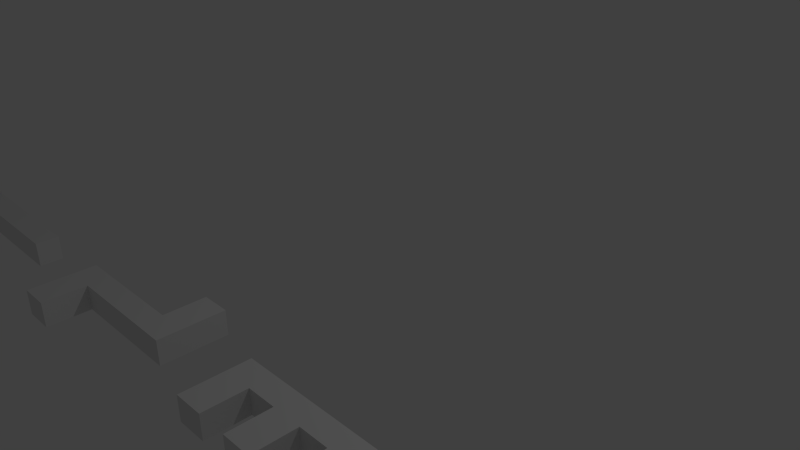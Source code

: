 # Source: 1-0_low.blend  (saved by Blender 2.76.0; exported with 4.5.12 LTS)
import bpy
from mathutils import Matrix  # noqa: F401  (used for matrix-valued properties, if any)

bpy.ops.wm.read_factory_settings(use_empty=True)
scene = bpy.context.scene
scene.name = 'Scene'

# ---- collections
col_collection_1 = bpy.data.collections.new('Collection 1'); scene.collection.children.link(col_collection_1)

# ---- world
world_world = bpy.data.worlds.new('World'); scene.world = world_world
world_world.color = (0.05088, 0.05088, 0.05088)
world_world.use_sun_shadow = False
world_world.sun_shadow_jitter_overblur = 0.0
world_world.cycles.sampling_method = 'MANUAL'
world_world.cycles.sample_map_resolution = 256

# ---- cameras
cam_camera = bpy.data.cameras.new('Camera')
cam_camera.clip_end = 100.0
cam_camera.lens = 35.0
cam_camera.sensor_width = 32.0
cam_camera.sensor_height = 18.0
cam_camera.ortho_scale = 7.314
cam_camera.dof.focus_distance = 0.0
cam_camera.dof.aperture_fstop = 128.0

# ---- lights
light_lamp = bpy.data.lights.new('Lamp', 'POINT')
light_lamp.transmission_factor = 0.0
light_lamp.cutoff_distance = 30.0
light_lamp.energy = 100.0
light_lamp.shadow_buffer_clip_start = 1.001
light_lamp.shadow_soft_size = 0.1
light_lamp.shadow_maximum_resolution = 0.006
light_lamp.use_absolute_resolution = True
light_lamp.cycles.use_multiple_importance_sampling = False

# ---- meshes
me_cube_009 = bpy.data.meshes.new('Cube.009')
me_cube_009.from_pydata([(-0.3556, 3.009, -1.0), (0.04444, 3.009, -1.0), (0.4444, 3.009, -1.0), (0.4444, 3.009, 1.0), (0.04444, 3.009, 1.0), (-0.3556, 3.009, 1.0), (-0.7556, 3.009, -1.0), (-0.7556, 3.009, 1.0), (0.04444, 1.169, -1.0), (0.4444, 1.169, -1.0), (0.4444, 1.169, 1.0), (0.04444, 1.169, 1.0), (-0.3556, 1.169, 1.0), (-0.3556, 1.169, -1.0), (-0.7556, 1.169, -1.0), (-0.7556, 1.169, 1.0), (-0.3556, -0.671, -1.0), (0.04444, -0.671, -1.0), (0.4444, -0.671, -1.0), (0.4444, -0.671, 1.0), (0.04444, -0.671, 1.0), (-0.3556, -0.671, 1.0), (0.4444, -2.671, -1.0), (0.04444, -2.671, -1.0), (-0.3556, -2.671, -1.0), (1.244, -0.671, -1.0), (1.244, -0.671, 1.0), (1.244, -2.671, -1.0), (1.244, -2.671, 1.0), (-0.7556, -0.671, -1.0), (-0.7556, -0.671, 1.0), (-0.7556, -2.671, -1.0), (-0.7556, -2.671, 1.0), (0.4444, -2.671, 1.0), (0.04444, -2.671, 1.0), (-0.3556, -2.671, 1.0)], [], [(28, 33, 22, 27), (9, 8, 1, 2), (11, 10, 3, 4), (10, 9, 2, 3), (4, 3, 2, 1), (29, 30, 15, 14), (21, 16, 13, 12), (19, 18, 9, 10), (30, 21, 12, 15), (20, 19, 10, 11), (16, 29, 14, 13), (15, 12, 5, 7), (14, 15, 7, 6), (34, 35, 24, 23), (33, 34, 23, 22), (19, 26, 25, 18), (25, 27, 22, 18), (17, 20, 11, 8), (21, 20, 17, 16), (18, 17, 8, 9), (17, 23, 24, 16), (18, 22, 23, 17), (19, 33, 28, 26), (26, 28, 27, 25), (35, 32, 31, 24), (32, 30, 29, 31), (16, 24, 31, 29), (30, 32, 35, 21), (21, 35, 34, 20), (20, 34, 33, 19), (8, 11, 12, 13), (11, 4, 5, 12), (1, 8, 13, 0), (13, 12, 5, 0), (4, 1, 0, 5), (13, 14, 6, 0), (7, 5, 0, 6)])
me_cube_009.use_remesh_preserve_volume = False
me_cube_009.use_remesh_preserve_attributes = False
me_cube_009.use_mirror_vertex_groups = False
me_cube_009.update()
me_cube_008 = bpy.data.meshes.new('Cube.008')
me_cube_008.from_pydata([(-0.6, -0.9646, -1.0), (-0.6, -0.9646, 1.0), (-1.0, -0.9646, 1.0), (-1.0, -0.9646, -1.0), (-1.0, -2.799, -1.0), (-1.0, -2.799, 1.0), (-0.6, -2.799, -1.0), (-0.6, -2.799, 1.0), (-1.0, 0.8803, -1.0), (-1.0, 0.8803, 1.0), (-1.0, 2.88, -1.0), (-1.0, 2.88, 1.0), (1.0, 0.8803, -1.0), (1.0, 0.8803, 1.0), (1.0, 2.88, -1.0), (1.0, 2.88, 1.0), (-0.6, 2.88, 1.0), (-0.2, 2.88, 1.0), (0.2, 2.88, 1.0), (0.6, 2.88, 1.0), (0.6, 2.88, -1.0), (0.2, 2.88, -1.0), (-0.2, 2.88, -1.0), (-0.6, 2.88, -1.0), (0.6, 0.8803, 1.0), (0.2, 0.8803, 1.0), (-0.2, 0.8803, 1.0), (-0.6, 0.8803, 1.0), (-0.6, 0.8803, -1.0), (-0.2, 0.8803, -1.0), (0.2, 0.8803, -1.0), (0.6, 0.8803, -1.0), (1.0, -0.9595, 1.0), (1.0, -0.9595, -1.0), (0.6, -0.9595, -1.0), (0.2, -0.9595, 1.0), (-0.2, -0.9595, 1.0), (-0.2, -0.9595, -1.0), (0.2, -0.9595, -1.0), (1.0, -2.799, 1.0), (1.0, -2.799, -1.0), (0.2, -2.799, 1.0), (-0.2, -2.799, 1.0), (-0.2, -2.799, -1.0), (0.2, -2.799, -1.0), (0.6, -0.9595, 1.0), (0.6, -2.799, 1.0), (0.6, -2.799, -1.0)], [], [(9, 8, 3, 2), (8, 28, 0, 3), (28, 27, 1, 0), (1, 2, 3, 0), (6, 7, 5, 4), (9, 11, 10, 8), (19, 15, 14, 20), (15, 13, 12, 14), (27, 9, 2, 1), (31, 20, 14, 12), (27, 16, 11, 9), (13, 15, 19, 24), (24, 19, 18, 25), (25, 18, 17, 26), (26, 17, 16, 27), (8, 10, 23, 28), (28, 23, 22, 29), (29, 22, 21, 30), (30, 21, 20, 31), (29, 30, 38, 37), (24, 25, 30, 31), (30, 25, 35, 38), (26, 27, 28, 29), (11, 16, 23, 10), (16, 17, 22, 23), (17, 18, 21, 22), (18, 19, 20, 21), (33, 32, 39, 40), (31, 12, 33, 34), (25, 26, 36, 35), (26, 29, 37, 36), (12, 13, 32, 33), (41, 42, 43, 44), (43, 42, 7, 6), (35, 36, 42, 41), (41, 44, 47, 46), (37, 38, 44, 43), (35, 41, 46, 45), (0, 6, 4, 3), (7, 1, 2, 5), (2, 3, 4, 5), (37, 43, 6, 0), (36, 37, 0, 1), (42, 36, 1, 7), (32, 45, 46, 39), (13, 24, 45, 32), (24, 31, 34, 45), (39, 46, 47, 40), (45, 34, 47, 46), (34, 33, 40, 47), (44, 38, 34, 47), (38, 35, 45, 34)])
me_cube_008.use_remesh_preserve_volume = False
me_cube_008.use_remesh_preserve_attributes = False
me_cube_008.use_mirror_vertex_groups = False
me_cube_008.update()
me_cube_007 = bpy.data.meshes.new('Cube.007')
me_cube_007.from_pydata([(-0.65, -2.17, -1.0), (-0.65, -2.17, 1.0), (-0.65, -0.1699, -1.0), (-0.65, -0.1699, 1.0), (1.35, -2.17, -1.0), (1.35, -2.17, 1.0), (1.35, -0.1699, -1.0), (1.35, -0.1699, 1.0), (-0.25, -0.1699, 1.0), (-0.25, -0.1699, -1.0), (-0.25, -2.17, 1.0), (-0.25, -2.17, -1.0), (-0.65, 3.51, 1.0), (-0.65, 3.51, -1.0), (-0.25, 3.51, -1.0), (-0.25, 3.51, 1.0)], [], [(1, 3, 2, 0), (7, 5, 4, 6), (10, 1, 0, 11), (10, 8, 3, 1), (7, 8, 10, 5), (0, 2, 9, 11), (6, 4, 11, 9), (5, 10, 11, 4), (2, 13, 14, 9), (8, 7, 6, 9), (3, 12, 13, 2), (9, 14, 15, 8), (3, 8, 15, 12), (12, 15, 14, 13)])
me_cube_007.use_remesh_preserve_volume = False
me_cube_007.use_remesh_preserve_attributes = False
me_cube_007.use_mirror_vertex_groups = False
me_cube_007.update()
me_cube_006 = bpy.data.meshes.new('Cube.006')
me_cube_006.from_pydata([(0.3556, 2.671, 1.0), (-0.04444, 2.671, 1.0), (-0.4444, 2.671, 1.0), (0.7556, 2.671, 1.0), (0.7556, 2.671, -1.0), (0.7556, 0.671, 1.0), (0.7556, 0.671, -1.0), (-1.244, 2.671, 1.0), (-1.244, 2.671, -1.0), (-1.244, 0.671, 1.0), (-1.244, 0.671, -1.0), (0.3556, 2.671, -1.0), (-0.04444, 2.671, -1.0), (-0.4444, 2.671, -1.0), (0.3556, 0.671, 1.0), (-0.04444, 0.671, 1.0), (-0.4444, 0.671, 1.0), (-0.4444, 0.671, -1.0), (-0.04444, 0.671, -1.0), (0.3556, 0.671, -1.0), (0.7556, -1.169, 1.0), (0.7556, -1.169, -1.0), (-0.04444, -1.169, 1.0), (-0.4444, -1.169, 1.0), (-0.4444, -1.169, -1.0), (-0.04444, -1.169, -1.0), (0.7556, -3.009, 1.0), (0.7556, -3.009, -1.0), (-0.04444, -3.009, 1.0), (-0.4444, -3.009, 1.0), (-0.4444, -3.009, -1.0), (-0.04444, -3.009, -1.0), (0.3556, -1.169, 1.0), (0.3556, -1.169, -1.0), (0.3556, -3.009, 1.0), (0.3556, -3.009, -1.0)], [], [(13, 17, 10, 8), (15, 1, 2, 16), (14, 0, 1, 15), (5, 3, 0, 14), (19, 11, 4, 6), (2, 13, 8, 7), (3, 5, 6, 4), (0, 3, 4, 11), (9, 7, 8, 10), (2, 7, 9, 16), (16, 9, 10, 17), (17, 13, 12, 18), (18, 12, 11, 19), (17, 18, 25, 24), (14, 15, 18, 19), (18, 15, 22, 25), (2, 1, 12, 13), (1, 0, 11, 12), (21, 20, 26, 27), (15, 16, 23, 22), (16, 17, 24, 23), (6, 5, 20, 21), (28, 29, 30, 31), (23, 24, 30, 29), (22, 23, 29, 28), (28, 31, 35, 34), (24, 25, 31, 30), (33, 32, 34, 35), (31, 25, 33, 35), (22, 28, 34, 32), (25, 22, 32, 33), (20, 32, 34, 26), (19, 6, 21, 33), (5, 14, 32, 20), (14, 19, 33, 32), (26, 34, 35, 27), (33, 21, 27, 35)])
me_cube_006.use_remesh_preserve_volume = False
me_cube_006.use_remesh_preserve_attributes = False
me_cube_006.use_mirror_vertex_groups = False
me_cube_006.update()
me_cube_005 = bpy.data.meshes.new('Cube.005')
me_cube_005.from_pydata([(-1.0, -1.0, -1.0), (-1.0, -1.0, 1.0), (-1.0, 1.0, -1.0), (-1.0, 1.0, 1.0), (1.0, -1.0, -1.0), (1.0, -1.0, 1.0), (1.0, 1.0, -1.0), (1.0, 1.0, 1.0), (-0.6, 1.0, 1.0), (0.6, 1.0, 1.0), (0.6, 1.0, -1.0), (-0.6, 1.0, -1.0), (0.6, -1.0, 1.0), (-0.6, -1.0, 1.0), (-0.6, -1.0, -1.0), (0.6, -1.0, -1.0), (-1.0, -4.68, -1.0), (-1.0, -4.68, 1.0), (-0.6, -4.68, 1.0), (-0.6, -4.68, -1.0), (0.6, 4.68, 1.0), (1.0, 4.68, 1.0), (1.0, 4.68, -1.0), (0.6, 4.68, -1.0)], [], [(1, 3, 2, 0), (6, 22, 21, 7), (7, 5, 4, 6), (13, 18, 19, 14), (15, 10, 6, 4), (13, 8, 3, 1), (5, 7, 9, 12), (8, 13, 12, 9), (0, 2, 11, 14), (10, 15, 14, 11), (5, 12, 15, 4), (12, 13, 14, 15), (3, 8, 11, 2), (8, 9, 10, 11), (0, 16, 17, 1), (14, 19, 16, 0), (13, 1, 17, 18), (7, 21, 20, 9), (18, 17, 16, 19), (10, 23, 22, 6), (10, 9, 20, 23), (20, 21, 22, 23)])
me_cube_005.use_remesh_preserve_volume = False
me_cube_005.use_remesh_preserve_attributes = False
me_cube_005.use_mirror_vertex_groups = False
me_cube_005.update()
me_cube_004 = bpy.data.meshes.new('Cube.004')
me_cube_004.from_pydata([(-0.8571, -2.611, -1.0), (-0.8571, -2.611, 1.0), (-0.8571, -0.6113, -1.0), (-0.8571, -0.6113, 1.0), (1.143, -2.611, -1.0), (1.143, -2.611, 1.0), (1.143, -0.6113, -1.0), (1.143, -0.6113, 1.0), (-0.05714, -0.6113, 1.0), (0.3429, -0.6113, 1.0), (0.3429, -0.6113, -1.0), (-0.05714, -0.6113, -1.0), (0.3429, -2.611, 1.0), (-0.05714, -2.611, 1.0), (-0.05714, -2.611, -1.0), (0.3429, -2.611, -1.0), (-0.05714, 1.229, 1.0), (0.3429, 1.229, 1.0), (0.3429, 1.229, -1.0), (-0.05714, 1.229, -1.0), (-0.05714, 3.068, 1.0), (0.3429, 3.068, 1.0), (0.3429, 3.068, -1.0), (-0.05714, 3.068, -1.0), (-0.8571, 1.229, 1.0), (-0.8571, 1.229, -1.0), (-0.8571, 3.068, 1.0), (-0.8571, 3.068, -1.0)], [], [(1, 3, 2, 0), (7, 5, 4, 6), (3, 8, 11, 2), (5, 12, 15, 4), (2, 11, 14, 0), (13, 8, 3, 1), (12, 9, 8, 13), (15, 10, 6, 4), (14, 11, 10, 15), (13, 1, 0, 14), (12, 13, 14, 15), (9, 7, 6, 10), (9, 10, 18, 17), (16, 24, 25, 19), (7, 9, 12, 5), (16, 17, 21, 20), (10, 11, 19, 18), (8, 9, 17, 16), (11, 8, 16, 19), (20, 21, 22, 23), (17, 18, 22, 21), (18, 19, 23, 22), (16, 20, 26, 24), (19, 25, 27, 23), (23, 27, 26, 20), (25, 24, 26, 27)])
me_cube_004.use_remesh_preserve_volume = False
me_cube_004.use_remesh_preserve_attributes = False
me_cube_004.use_mirror_vertex_groups = False
me_cube_004.update()
me_cube_003 = bpy.data.meshes.new('Cube.003')
me_cube_003.from_pydata([(-1.0, -2.56, -1.0), (-1.0, -2.56, 1.0), (-1.0, -0.5599, -1.0), (-1.0, -0.5599, 1.0), (1.0, -2.56, -1.0), (1.0, -2.56, 1.0), (1.0, -0.5599, -1.0), (1.0, -0.5599, 1.0), (-0.6, -0.5599, 1.0), (-0.2, -0.5599, 1.0), (0.2, -0.5599, 1.0), (0.6, -0.5599, 1.0), (0.6, -0.5599, -1.0), (0.2, -0.5599, -1.0), (-0.2, -0.5599, -1.0), (-0.6, -0.5599, -1.0), (0.6, -2.56, 1.0), (0.2, -2.56, 1.0), (-0.2, -2.56, 1.0), (-0.6, -2.56, 1.0), (-0.6, -2.56, -1.0), (-0.2, -2.56, -1.0), (0.2, -2.56, -1.0), (0.6, -2.56, -1.0), (-1.0, 3.12, 1.0), (-1.0, 3.12, -1.0), (0.6, 3.12, 1.0), (1.0, 3.12, 1.0), (1.0, 3.12, -1.0), (-0.6, 3.12, -1.0), (-0.6, 3.12, 1.0), (-0.2, 3.12, 1.0), (0.2, 3.12, 1.0), (0.6, 3.12, -1.0), (0.2, 3.12, -1.0), (-0.2, 3.12, -1.0)], [], [(3, 24, 25, 2), (1, 3, 2, 0), (6, 28, 27, 7), (7, 5, 4, 6), (19, 1, 0, 20), (23, 12, 6, 4), (19, 8, 3, 1), (5, 7, 11, 16), (16, 11, 10, 17), (17, 10, 9, 18), (18, 9, 8, 19), (0, 2, 15, 20), (20, 15, 14, 21), (21, 14, 13, 22), (22, 13, 12, 23), (5, 16, 23, 4), (16, 17, 22, 23), (17, 18, 21, 22), (18, 19, 20, 21), (12, 33, 28, 6), (8, 9, 14, 15), (13, 34, 32, 10), (10, 11, 12, 13), (9, 31, 35, 14), (8, 15, 29, 30), (11, 26, 33, 12), (2, 25, 29, 15), (10, 32, 31, 9), (7, 27, 26, 11), (14, 35, 34, 13), (8, 30, 24, 3), (26, 27, 28, 33), (24, 30, 29, 25), (31, 32, 34, 35)])
me_cube_003.use_remesh_preserve_volume = False
me_cube_003.use_remesh_preserve_attributes = False
me_cube_003.use_mirror_vertex_groups = False
me_cube_003.update()
me_cube_002 = bpy.data.meshes.new('Cube.002')
me_cube_002.from_pydata([(-1.0, -1.0, -1.0), (-1.0, -1.0, 1.0), (-1.0, 1.0, -1.0), (-1.0, 1.0, 1.0), (1.0, -1.0, -1.0), (1.0, -1.0, 1.0), (1.0, 1.0, -1.0), (1.0, 1.0, 1.0), (-0.6, 1.0, 1.0), (0.6, 1.0, 1.0), (0.6, 1.0, -1.0), (-0.6, 1.0, -1.0), (0.6, -1.0, 1.0), (-0.6, -1.0, 1.0), (-0.6, -1.0, -1.0), (0.6, -1.0, -1.0), (-1.0, 4.68, 1.0), (-1.0, 4.68, -1.0), (-0.6, 4.68, -1.0), (-0.6, 4.68, 1.0), (1.0, -4.68, 1.0), (1.0, -4.68, -1.0), (0.6, -4.68, -1.0), (0.6, -4.68, 1.0)], [], [(1, 3, 2, 0), (9, 7, 6, 10), (7, 5, 4, 6), (13, 1, 0, 14), (15, 10, 6, 4), (13, 8, 3, 1), (5, 7, 9, 12), (8, 13, 12, 9), (0, 2, 11, 14), (10, 15, 14, 11), (12, 13, 14, 15), (8, 11, 18, 19), (8, 9, 10, 11), (3, 16, 17, 2), (5, 20, 21, 4), (8, 19, 16, 3), (2, 17, 18, 11), (16, 19, 18, 17), (4, 21, 22, 15), (12, 23, 20, 5), (15, 22, 23, 12), (20, 23, 22, 21)])
me_cube_002.use_remesh_preserve_volume = False
me_cube_002.use_remesh_preserve_attributes = False
me_cube_002.use_mirror_vertex_groups = False
me_cube_002.update()
me_cube_000 = bpy.data.meshes.new('Cube.000')
me_cube_000.from_pydata([(-1.0, -1.0, -1.0), (-1.0, -1.0, 1.0), (-1.0, 1.0, -1.0), (-1.0, 1.0, 1.0), (1.0, -1.0, -1.0), (1.0, -1.0, 1.0), (1.0, 1.0, -1.0), (1.0, 1.0, 1.0)], [], [(3, 7, 6, 2), (5, 1, 0, 4), (0, 2, 6, 4), (5, 7, 3, 1), (6, 7, 5, 4), (0, 1, 3, 2)])
me_cube_000.use_remesh_preserve_volume = False
me_cube_000.use_remesh_preserve_attributes = False
me_cube_000.use_mirror_vertex_groups = False
me_cube_000.update()
me_cube_001 = bpy.data.meshes.new('Cube.001')
me_cube_001.from_pydata([(-0.6, -0.9618, -1.0), (-0.6, -0.9618, 1.0), (-1.0, -0.9618, 1.0), (-1.0, -0.9618, -1.0), (-1.0, -2.799, -1.0), (-1.0, -2.799, 1.0), (-0.6, -2.799, -1.0), (-0.6, -2.799, 1.0), (-1.0, 0.8801, -1.0), (-1.0, 0.8801, 1.0), (-1.0, 2.88, -1.0), (-1.0, 2.88, 1.0), (1.0, 0.8801, -1.0), (1.0, 0.8801, 1.0), (1.0, 2.88, -1.0), (1.0, 2.88, 1.0), (-0.6, 2.88, 1.0), (0.6, 2.88, 1.0), (0.6, 2.88, -1.0), (-0.6, 2.88, -1.0), (0.6, 0.8801, 1.0), (-0.6, 0.8801, 1.0), (-0.6, 0.8801, -1.0), (0.6, 0.8801, -1.0), (1.0, -0.9597, 1.0), (1.0, -0.9597, -1.0), (0.6, -0.9597, -1.0), (0.6, -0.9597, 1.0), (1.0, -2.799, 1.0), (1.0, -2.799, -1.0), (0.6, -2.799, 1.0), (0.6, -2.799, -1.0)], [], [(9, 8, 3, 2), (8, 22, 0, 3), (22, 21, 1, 0), (1, 2, 3, 0), (6, 7, 5, 4), (9, 11, 10, 8), (17, 15, 14, 18), (15, 13, 12, 14), (21, 9, 2, 1), (23, 18, 14, 12), (21, 16, 11, 9), (13, 15, 17, 20), (16, 21, 20, 17), (8, 10, 19, 22), (18, 23, 22, 19), (20, 21, 22, 23), (11, 16, 19, 10), (16, 17, 18, 19), (25, 24, 28, 29), (24, 27, 30, 28), (23, 12, 25, 26), (13, 20, 27, 24), (20, 23, 26, 27), (12, 13, 24, 25), (6, 31, 30, 7), (1, 7, 30, 27), (0, 6, 4, 3), (7, 1, 2, 5), (2, 3, 4, 5), (28, 30, 31, 29), (27, 26, 31, 30), (26, 25, 29, 31), (6, 0, 26, 31), (26, 0, 1, 27)])
me_cube_001.use_remesh_preserve_volume = False
me_cube_001.use_remesh_preserve_attributes = False
me_cube_001.use_mirror_vertex_groups = False
me_cube_001.update()

# ---- objects
ob_cube_009 = bpy.data.objects.new('Cube.009', me_cube_009)
ob_cube_008 = bpy.data.objects.new('Cube.008', me_cube_008)
ob_cube_007 = bpy.data.objects.new('Cube.007', me_cube_007)
ob_cube_006 = bpy.data.objects.new('Cube.006', me_cube_006)
ob_cube_005 = bpy.data.objects.new('Cube.005', me_cube_005)
ob_cube_004 = bpy.data.objects.new('Cube.004', me_cube_004)
ob_cube_003 = bpy.data.objects.new('Cube.003', me_cube_003)
ob_cube_002 = bpy.data.objects.new('Cube.002', me_cube_002)
ob_cube_001 = bpy.data.objects.new('Cube.001', me_cube_000)
ob_cube = bpy.data.objects.new('Cube', me_cube_001)
ob_lamp = bpy.data.objects.new('Lamp', light_lamp)
ob_camera = bpy.data.objects.new('Camera', cam_camera)

# ---- transforms, parenting, visibility, modifiers, constraints
ob_cube_009.location = (20.36, -2.971, 0.0)
ob_cube_009.scale = (1.0, -0.1522, 0.1634)
ob_cube_009.lineart.crease_threshold = 0.0
ob_cube_008.location = (17.47, -2.971, 0.0)
ob_cube_008.scale = (1.0, -0.1522, 0.1634)
ob_cube_008.lineart.crease_threshold = 0.0
ob_cube_007.location = (14.05, -2.971, 0.0)
ob_cube_007.scale = (1.0, -0.1522, 0.1634)
ob_cube_007.lineart.crease_threshold = 0.0
ob_cube_006.location = (11.51, -2.971, 0.0)
ob_cube_006.scale = (1.0, -0.1522, 0.1634)
ob_cube_006.lineart.crease_threshold = 0.0
ob_cube_005.location = (8.169, -2.971, 0.0)
ob_cube_005.scale = (1.0, -0.1522, 0.1634)
ob_cube_005.lineart.crease_threshold = 0.0
ob_cube_004.location = (4.928, -2.971, 0.0)
ob_cube_004.scale = (1.0, -0.1522, 0.1634)
ob_cube_004.lineart.crease_threshold = 0.0
ob_cube_003.location = (2.024, -2.971, -1.49e-08)
ob_cube_003.scale = (1.0, -0.1522, 0.1634)
ob_cube_003.lineart.crease_threshold = 0.0
ob_cube_002.location = (-0.9475, -2.971, 0.0)
ob_cube_002.scale = (1.0, -0.1522, 0.1634)
ob_cube_002.lineart.crease_threshold = 0.0
ob_cube_001.location = (-4.019, -2.971, 0.0)
ob_cube_001.scale = (1.0, -0.1522, 0.1634)
ob_cube_001.lineart.crease_threshold = 0.0
ob_cube.location = (23.72, -2.971, 0.0)
ob_cube.scale = (1.0, -0.1522, 0.1634)
ob_cube.lineart.crease_threshold = 0.0
ob_lamp.location = (4.076, 1.005, 5.904)
ob_lamp.rotation_euler = (0.6503, 0.05522, 1.866)
ob_lamp.lock_rotations_4d = False
ob_lamp.empty_display_type = 'ARROWS'
ob_lamp.color = (0.0, 0.0, 0.0, 0.0)
ob_lamp.lineart.crease_threshold = 0.0
ob_camera.location = (7.481, -6.508, 5.344)
ob_camera.rotation_euler = (1.109, 0.01082, 0.8149)
ob_camera.lock_rotations_4d = False
ob_camera.empty_display_type = 'ARROWS'
ob_camera.color = (0.0, 0.0, 0.0, 0.0)
ob_camera.display_type = 'WIRE'
ob_camera.lineart.crease_threshold = 0.0

# ---- collection membership
col_collection_1.objects.link(ob_cube_009)
col_collection_1.objects.link(ob_cube_008)
col_collection_1.objects.link(ob_cube_007)
col_collection_1.objects.link(ob_cube_006)
col_collection_1.objects.link(ob_cube_005)
col_collection_1.objects.link(ob_cube_004)
col_collection_1.objects.link(ob_cube_003)
col_collection_1.objects.link(ob_cube_002)
col_collection_1.objects.link(ob_cube_001)
col_collection_1.objects.link(ob_cube)
col_collection_1.objects.link(ob_lamp)
col_collection_1.objects.link(ob_camera)

# ---- scene / render settings (as saved in the file)
scene.camera = ob_camera
scene.frame_start = 1; scene.frame_end = 250; scene.frame_set(1)
scene.render.engine = 'BLENDER_EEVEE_NEXT'
scene.render.resolution_percentage = 50
scene.render.dither_intensity = 0.0
scene.cycles.use_denoising = False
scene.cycles.samples = 10
scene.cycles.sampling_pattern = 'TABULATED_SOBOL'
scene.cycles.light_sampling_threshold = 0.0
scene.cycles.use_adaptive_sampling = False
scene.cycles.use_light_tree = False
scene.cycles.blur_glossy = 0.0
scene.cycles.pixel_filter_type = 'GAUSSIAN'
scene.cycles.sample_clamp_indirect = 0.0
scene.view_settings.view_transform = 'Standard'
bpy.context.view_layer.update()
